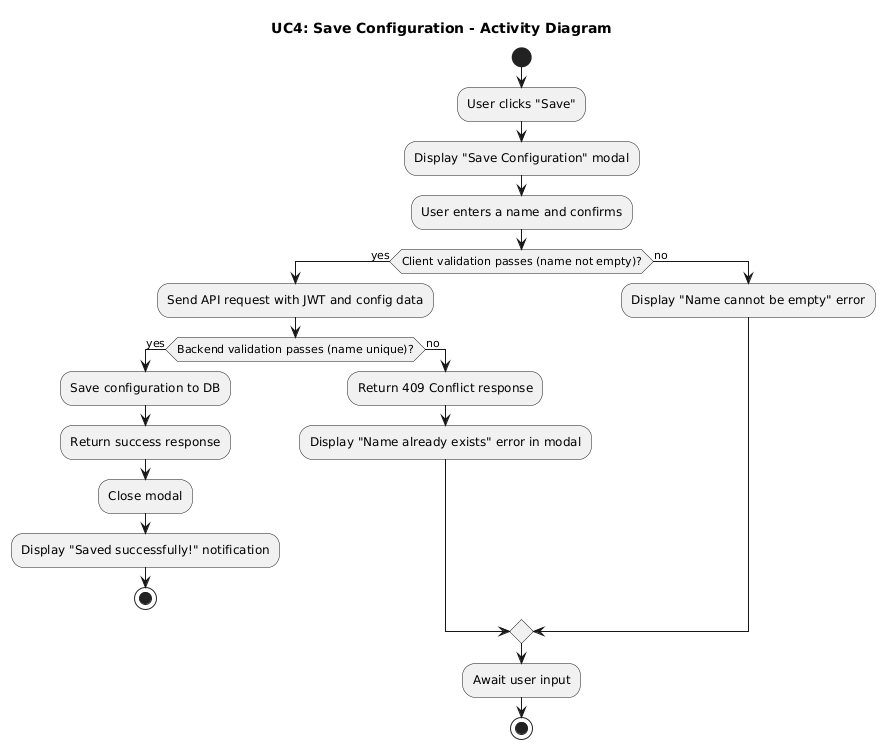

The diagram above was rendered by PlantUML. Its source (embedded in the PNG):
@startuml
title UC4: Save Configuration - Activity Diagram

start
:User clicks "Save";
:Display "Save Configuration" modal;
:User enters a name and confirms;
if (Client validation passes (name not empty)?) then (yes)
  :Send API request with JWT and config data;
  if (Backend validation passes (name unique)?) then (yes)
    :Save configuration to DB;
    :Return success response;
    :Close modal;
    :Display "Saved successfully!" notification;
    stop
  else (no)
    :Return 409 Conflict response;
    :Display "Name already exists" error in modal;
  endif
else (no)
  :Display "Name cannot be empty" error;
endif
:Await user input;
stop
@enduml